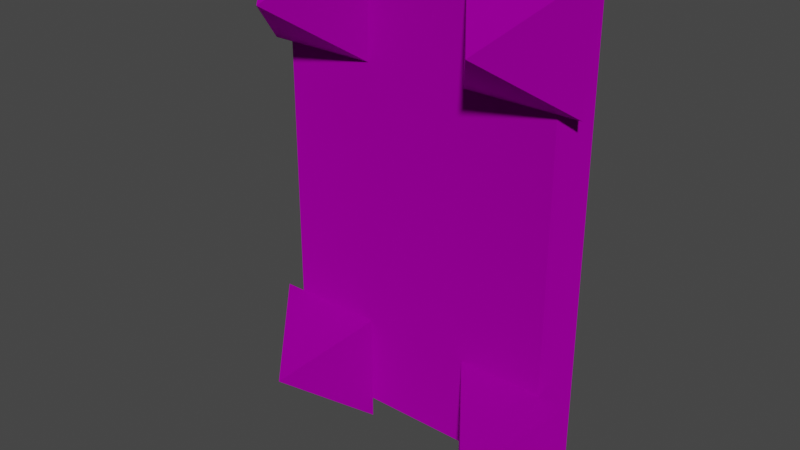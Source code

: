 # Source: spiked_02_x2.blend  (saved by Blender 3.4.6; exported with 4.5.12 LTS)
import bpy
from mathutils import Matrix  # noqa: F401  (used for matrix-valued properties, if any)

bpy.ops.wm.read_factory_settings(use_empty=True)
scene = bpy.context.scene
scene.name = 'Scene'

# ---- collections
col_collection = bpy.data.collections.new('Collection'); scene.collection.children.link(col_collection)
col_export = bpy.data.collections.new('Export'); scene.collection.children.link(col_export)

# ---- images (referenced by path relative to the original .blend; pixels are not part of the script)
import os
ASSET_DIR = os.environ.get("B2B_ASSET_DIR", "")  # directory of the original .blend (textures are referenced by path, not embedded)
HERE = os.path.dirname(os.path.abspath(__file__))  # packed textures are extracted next to this script under _unpacked/

def load_image(name, relpath, width, height, colorspace="sRGB"):
    """Load a texture the original file referenced (path relative to the .blend, or extracted next to this script)."""
    p = next((c for c in (os.path.join(HERE, relpath), os.path.join(ASSET_DIR, relpath)) if relpath and os.path.exists(c)), "")
    if p:
        img = bpy.data.images.load(p, check_existing=True)
        img.name = name
    else:  # same state as the original file: an image datablock whose file is absent (Cycles renders it pink)
        img = bpy.data.images.new(name, width, height)
        img.source = "FILE"
        img.filepath = "//" + (relpath or name)
    img.colorspace_settings.name = colorspace
    return img
img_terrace_plate_steel_giant_png = load_image('terrace_plate_steel_giant.png', 'terrace_plate_steel_giant.png', 1024, 1024, 'sRGB')
img_spike_steel_png = load_image('spike_steel.png', 'spike_steel.png', 1024, 1024, 'sRGB')

# ---- materials (node trees are filled in below, after node groups)
mat_dummymtl_rsrc_world_prop_clockworks_structural_terrace_plates_g = bpy.data.materials.new('dummymtl-rsrc.world.prop.clockworks.structural.terrace_plates.g')
mat_dummymtl_rsrc_world_prop_clockworks_structural_terrace_plates_g.use_backface_culling = True
mat_dummymtl_rsrc_world_prop_clockworks_structural_terrace_plates_g.use_transparent_shadow = False
mat_dummymtl_rsrc_world_prop_clockworks_structural_nut_n_bolt_s = bpy.data.materials.new('dummymtl-rsrc.world.prop.clockworks.structural.nut_n_bolt.s')
mat_dummymtl_rsrc_world_prop_clockworks_structural_nut_n_bolt_s.use_backface_culling = True
mat_dummymtl_rsrc_world_prop_clockworks_structural_nut_n_bolt_s.use_transparent_shadow = False

# ---- material node trees
mat_dummymtl_rsrc_world_prop_clockworks_structural_terrace_plates_g.use_nodes = True; mat_dummymtl_rsrc_world_prop_clockworks_structural_terrace_plates_g.node_tree.nodes.clear()
_N = mat_dummymtl_rsrc_world_prop_clockworks_structural_terrace_plates_g.node_tree.nodes; _L = mat_dummymtl_rsrc_world_prop_clockworks_structural_terrace_plates_g.node_tree.links
n0 = _N.new('ShaderNodeBsdfPrincipled'); n0.name = 'Principled BSDF'; n0.location = (10, 300)
n0.distribution = 'GGX'
n0.subsurface_method = 'RANDOM_WALK_SKIN'
n0.inputs[1].default_value = 1.0
n0.inputs[2].default_value = 1.0
n0.inputs[27].default_value = (0.0, 0.0, 0.0, 1.0)
n0.inputs[28].default_value = 1.0
n1 = _N.new('ShaderNodeOutputMaterial'); n1.name = 'Material Output'; n1.location = (320, 270)
n2 = _N.new('ShaderNodeTexImage'); n2.name = 'Image Texture'; n2.location = (-253, 193)
n2.image = img_terrace_plate_steel_giant_png
_L.new(n0.outputs[0], n1.inputs[0])
_L.new(n2.outputs[0], n0.inputs[0])
n1.is_active_output = True
mat_dummymtl_rsrc_world_prop_clockworks_structural_nut_n_bolt_s.use_nodes = True; mat_dummymtl_rsrc_world_prop_clockworks_structural_nut_n_bolt_s.node_tree.nodes.clear()
_N = mat_dummymtl_rsrc_world_prop_clockworks_structural_nut_n_bolt_s.node_tree.nodes; _L = mat_dummymtl_rsrc_world_prop_clockworks_structural_nut_n_bolt_s.node_tree.links
n0 = _N.new('ShaderNodeBsdfPrincipled'); n0.name = 'Principled BSDF'; n0.location = (10, 300)
n0.distribution = 'GGX'
n0.subsurface_method = 'RANDOM_WALK_SKIN'
n0.inputs[1].default_value = 1.0
n0.inputs[2].default_value = 1.0
n0.inputs[27].default_value = (0.0, 0.0, 0.0, 1.0)
n0.inputs[28].default_value = 1.0
n1 = _N.new('ShaderNodeOutputMaterial'); n1.name = 'Material Output'; n1.location = (320, 270)
n2 = _N.new('ShaderNodeTexImage'); n2.name = 'Image Texture'; n2.location = (-336, 203)
n2.image = img_spike_steel_png
_L.new(n0.outputs[0], n1.inputs[0])
_L.new(n2.outputs[0], n0.inputs[0])
n1.is_active_output = True

# ---- world
world_world = bpy.data.worlds.new('World'); scene.world = world_world
world_world.use_nodes = True; world_world.node_tree.nodes.clear()
_N = world_world.node_tree.nodes; _L = world_world.node_tree.links
n0 = _N.new('ShaderNodeOutputWorld'); n0.name = 'World Output'; n0.location = (300, 300)
n1 = _N.new('ShaderNodeBackground'); n1.name = 'Background'; n1.location = (10, 300)
n1.inputs[0].default_value = (0.05088, 0.05088, 0.05088, 1.0)
_L.new(n1.outputs[0], n0.inputs[0])
n0.is_active_output = True
world_world.color = (0.05088, 0.05088, 0.05088)
world_world.use_sun_shadow = False
world_world.sun_shadow_jitter_overblur = 0.0

# ---- meshes
me_rsrc_world_prop_clockworks_structural_terrace_plates_giant_plat = bpy.data.meshes.new('rsrc.world.prop.clockworks.structural.terrace_plates.giant_plat')
me_rsrc_world_prop_clockworks_structural_terrace_plates_giant_plat.from_pydata([(-1.05, 0.0, 6.557e-08), (-1.05, -3.0, -6.557e-08), (0.95, -3.0, -0.2), (-0.95, -3.0, -0.2), (1.05, 0.0, 6.557e-08), (-0.95, 0.0, -0.2), (0.95, 0.0, -0.2), (1.05, -3.0, -6.557e-08)], [], [(0, 1, 7), (7, 4, 0), (5, 6, 2), (2, 3, 5), (0, 4, 6), (6, 5, 0), (4, 7, 2), (2, 6, 4), (7, 1, 3), (3, 2, 7), (1, 0, 5), (5, 3, 1)])
_uv = me_rsrc_world_prop_clockworks_structural_terrace_plates_giant_plat.uv_layers.new(name='UVMap')
_uv.uv.foreach_set('vector', [0.8089, 0.055, 0.8089, 0.2425, 0.2839, 0.2425, 0.2839, 0.2425, 0.2839, 0.055, 0.8089, 0.055, 0.0, 0.272, 1.0, 0.272, 1.0, 0.5, 1.0, 0.5, 0.0, 0.5, 0.0, 0.272, 0.0, 0.032, 1.0, 0.032, 0.9524, 0.039, 0.9524, 0.039, 0.04762, 0.039, 0.0, 0.032, 0.0, 0.0, 1.0, 0.0, 1.0, 0.028, 1.0, 0.028, 0.0, 0.028, 0.0, 0.0, 1.0, 1.0, 0.0, 1.0, 0.0, 0.97, 0.0, 0.97, 1.0, 0.97, 1.0, 1.0, 0.0, 0.0, 1.0, 0.0, 1.0, 0.028, 1.0, 0.028, 0.0, 0.028, 0.0, 0.0])
me_rsrc_world_prop_clockworks_structural_terrace_plates_giant_plat.materials.append(mat_dummymtl_rsrc_world_prop_clockworks_structural_terrace_plates_g)
me_rsrc_world_prop_clockworks_structural_terrace_plates_giant_plat.update()
me_rsrc_world_prop_clockworks_structural_terrace_plates_giant_plat.normals_split_custom_set([tuple(v) for v in zip(*[iter([0.0, -4.371e-08, 1.0, 0.0, -4.371e-08, 1.0, 0.0, -4.371e-08, 1.0, 0.0, -4.371e-08, 1.0, 0.0, -4.371e-08, 1.0, 0.0, -4.371e-08, 1.0, 0.0, 0.0, -1.0, 0.0, 0.0, -1.0, 0.0, 0.0, -1.0, 0.0, 0.0, -1.0, 0.0, 0.0, -1.0, 0.0, 0.0, -1.0, 0.0, 1.0, 0.0, 0.0, 1.0, 0.0, 0.0, 1.0, 0.0, 0.0, 1.0, 0.0, 0.0, 1.0, 0.0, 0.0, 1.0, 0.0, 0.8944, 4.443e-08, -0.4472, 0.8944, 4.443e-08, -0.4472, 0.8944, 4.443e-08, -0.4472, 0.8944, 0.0, -0.4472, 0.8944, 0.0, -0.4472, 0.8944, 0.0, -0.4472, 0.0, -1.0, 8.515e-07, 0.0, -1.0, 8.515e-07, 0.0, -1.0, 8.515e-07, 0.0, -1.0, -1.569e-06, 0.0, -1.0, -1.569e-06, 0.0, -1.0, -1.569e-06, -0.8944, 4.443e-08, -0.4472, -0.8944, 4.443e-08, -0.4472, -0.8944, 4.443e-08, -0.4472, -0.8944, 0.0, -0.4472, -0.8944, 0.0, -0.4472, -0.8944, 0.0, -0.4472])] * 3)])
me_rsrc_world_prop_clockworks_structural_nut_n_bolt_spike_mesh = bpy.data.meshes.new('rsrc.world.prop.clockworks.structural.nut_n_bolt.spike-Mesh')
me_rsrc_world_prop_clockworks_structural_nut_n_bolt_spike_mesh.from_pydata([(0.375, 0.375, 0.0), (0.375, -0.375, 0.0), (0.0, 0.0, -0.5), (-0.375, -0.375, 0.0), (-0.375, 0.375, 0.0)], [], [(4, 0, 2), (0, 1, 2), (1, 3, 2), (3, 4, 2)])
_uv = me_rsrc_world_prop_clockworks_structural_nut_n_bolt_spike_mesh.uv_layers.new(name='UVMap')
_uv.uv.foreach_set('vector', [0.0001, 0.9999, 9.996e-05, 0.0001, 0.5, 0.5, 9.996e-05, 0.0001, 0.9999, 9.996e-05, 0.5, 0.5, 0.9999, 9.996e-05, 0.9999, 0.9999, 0.5, 0.5, 0.9999, 0.9999, 0.0001, 0.9999, 0.5, 0.5])
me_rsrc_world_prop_clockworks_structural_nut_n_bolt_spike_mesh.materials.append(mat_dummymtl_rsrc_world_prop_clockworks_structural_nut_n_bolt_s)
me_rsrc_world_prop_clockworks_structural_nut_n_bolt_spike_mesh.update()
me_rsrc_world_prop_clockworks_structural_nut_n_bolt_spike_mesh.normals_split_custom_set([tuple(v) for v in zip(*[iter([0.0, 0.8, -0.6, 0.0, 0.8, -0.6, 0.0, 0.8, -0.6, 0.8, 0.0, -0.6, 0.8, 0.0, -0.6, 0.8, 0.0, -0.6, 0.0, -0.8, -0.6, 0.0, -0.8, -0.6, 0.0, -0.8, -0.6, -0.8, 0.0, -0.6, -0.8, 0.0, -0.6, -0.8, 0.0, -0.6])] * 3)])

# ---- objects
ob_spiked_giant_01_x2_meshnodes__flat_02units = bpy.data.objects.new('spiked.giant_01_x2-MeshNodes["flat_02units"]', me_rsrc_world_prop_clockworks_structural_terrace_plates_giant_plat)
ob_spiked_giant_01_x2_nodes__node04 = bpy.data.objects.new('spiked.giant_01_x2-Nodes["node04"]', None)
ob_nut_n_bolt_spike_meshnodes__spike = bpy.data.objects.new('nut_n_bolt.spike-MeshNodes["spike"]', me_rsrc_world_prop_clockworks_structural_nut_n_bolt_spike_mesh)
ob_spiked_giant_01_x2_nodes__node02 = bpy.data.objects.new('spiked.giant_01_x2-Nodes["node02"]', None)
ob_nut_n_bolt_spike_meshnodes__spike___001 = bpy.data.objects.new('nut_n_bolt.spike-MeshNodes["spike"].001', me_rsrc_world_prop_clockworks_structural_nut_n_bolt_spike_mesh)
ob_spiked_giant_01_x2_nodes__node03 = bpy.data.objects.new('spiked.giant_01_x2-Nodes["node03"]', None)
ob_nut_n_bolt_spike_meshnodes__spike___002 = bpy.data.objects.new('nut_n_bolt.spike-MeshNodes["spike"].002', me_rsrc_world_prop_clockworks_structural_nut_n_bolt_spike_mesh)
ob_spiked_giant_01_x2_nodes__node01 = bpy.data.objects.new('spiked.giant_01_x2-Nodes["node01"]', None)
ob_nut_n_bolt_spike_meshnodes__spike___003 = bpy.data.objects.new('nut_n_bolt.spike-MeshNodes["spike"].003', me_rsrc_world_prop_clockworks_structural_nut_n_bolt_spike_mesh)

# ---- transforms, parenting, visibility, modifiers, constraints
ob_spiked_giant_01_x2_meshnodes__flat_02units.location = (0.0, 0.0, 0.0)
ob_spiked_giant_01_x2_meshnodes__flat_02units.rotation_mode = 'QUATERNION'
ob_spiked_giant_01_x2_meshnodes__flat_02units.rotation_quaternion = (0.7071, -0.7071, -1.57e-16, -9.358e-24)
ob_spiked_giant_01_x2_nodes__node04.location = (0.764, -0.2, 0.234)
ob_spiked_giant_01_x2_nodes__node04.rotation_mode = 'QUATERNION'
ob_spiked_giant_01_x2_nodes__node04.rotation_quaternion = (0.7071, -0.7071, -1.57e-16, -9.358e-24)
ob_spiked_giant_01_x2_nodes__node04.empty_display_size = 0.001
ob_nut_n_bolt_spike_meshnodes__spike.parent = ob_spiked_giant_01_x2_nodes__node04
ob_nut_n_bolt_spike_meshnodes__spike.location = (0.0, 0.0, 0.0)
ob_nut_n_bolt_spike_meshnodes__spike.rotation_mode = 'QUATERNION'
ob_nut_n_bolt_spike_meshnodes__spike.rotation_quaternion = (1.0, 0.0, 0.0, 0.0)
ob_spiked_giant_01_x2_nodes__node02.location = (0.724, -0.2, 2.736)
ob_spiked_giant_01_x2_nodes__node02.rotation_mode = 'QUATERNION'
ob_spiked_giant_01_x2_nodes__node02.rotation_quaternion = (0.7071, -0.7071, -1.57e-16, -9.358e-24)
ob_spiked_giant_01_x2_nodes__node02.empty_display_size = 0.001
ob_nut_n_bolt_spike_meshnodes__spike___001.parent = ob_spiked_giant_01_x2_nodes__node02
ob_nut_n_bolt_spike_meshnodes__spike___001.location = (0.0, 0.0, 0.0)
ob_nut_n_bolt_spike_meshnodes__spike___001.rotation_mode = 'QUATERNION'
ob_nut_n_bolt_spike_meshnodes__spike___001.rotation_quaternion = (1.0, 0.0, 0.0, 0.0)
ob_spiked_giant_01_x2_nodes__node03.location = (-0.71, -0.2, 0.234)
ob_spiked_giant_01_x2_nodes__node03.rotation_mode = 'QUATERNION'
ob_spiked_giant_01_x2_nodes__node03.rotation_quaternion = (0.7071, -0.7071, -1.57e-16, -9.358e-24)
ob_spiked_giant_01_x2_nodes__node03.empty_display_size = 0.001
ob_nut_n_bolt_spike_meshnodes__spike___002.parent = ob_spiked_giant_01_x2_nodes__node03
ob_nut_n_bolt_spike_meshnodes__spike___002.location = (0.0, 0.0, 0.0)
ob_nut_n_bolt_spike_meshnodes__spike___002.rotation_mode = 'QUATERNION'
ob_nut_n_bolt_spike_meshnodes__spike___002.rotation_quaternion = (1.0, 0.0, 0.0, 0.0)
ob_spiked_giant_01_x2_nodes__node01.location = (-0.71, -0.2, 2.736)
ob_spiked_giant_01_x2_nodes__node01.rotation_mode = 'QUATERNION'
ob_spiked_giant_01_x2_nodes__node01.rotation_quaternion = (0.7071, -0.7071, -1.57e-16, -9.358e-24)
ob_spiked_giant_01_x2_nodes__node01.empty_display_size = 0.001
ob_nut_n_bolt_spike_meshnodes__spike___003.parent = ob_spiked_giant_01_x2_nodes__node01
ob_nut_n_bolt_spike_meshnodes__spike___003.location = (0.0, 0.0, 0.0)
ob_nut_n_bolt_spike_meshnodes__spike___003.rotation_mode = 'QUATERNION'
ob_nut_n_bolt_spike_meshnodes__spike___003.rotation_quaternion = (1.0, 0.0, 0.0, 0.0)

# ---- collection membership
scene.collection.objects.link(ob_spiked_giant_01_x2_meshnodes__flat_02units)
scene.collection.objects.link(ob_spiked_giant_01_x2_nodes__node04)
scene.collection.objects.link(ob_nut_n_bolt_spike_meshnodes__spike)
scene.collection.objects.link(ob_spiked_giant_01_x2_nodes__node02)
scene.collection.objects.link(ob_nut_n_bolt_spike_meshnodes__spike___001)
scene.collection.objects.link(ob_spiked_giant_01_x2_nodes__node03)
scene.collection.objects.link(ob_nut_n_bolt_spike_meshnodes__spike___002)
scene.collection.objects.link(ob_spiked_giant_01_x2_nodes__node01)
scene.collection.objects.link(ob_nut_n_bolt_spike_meshnodes__spike___003)

# ---- scene / render settings (as saved in the file)
scene.frame_start = 1; scene.frame_end = 250; scene.frame_set(1)
scene.render.engine = 'BLENDER_EEVEE_NEXT'
scene.cycles.sampling_pattern = 'TABULATED_SOBOL'
scene.cycles.use_light_tree = False
scene.view_settings.view_transform = 'Filmic'
bpy.context.view_layer.update()

# ---- added for rendering (the .blend has no active camera and no usable light): camera, sun
cam_auto = bpy.data.cameras.new('AutoCamera')
cam_auto.lens = 50.0
cam_auto.sensor_width = 36.0
cam_auto.clip_end = 1000.0
ob_auto_camera = bpy.data.objects.new('AutoCamera', cam_auto)
scene.collection.objects.link(ob_auto_camera)
ob_auto_camera.location = (3.72925, -4.79269, 4.4468)
ob_auto_camera.rotation_euler = (1.09748, -7.21219e-08, 0.694738)
scene.camera = ob_auto_camera
light_auto_sun = bpy.data.lights.new('AutoSun', 'SUN')
light_auto_sun.energy = 3.0
light_auto_sun.angle = 0.0523599
ob_auto_sun = bpy.data.objects.new('AutoSun', light_auto_sun)
scene.collection.objects.link(ob_auto_sun)
ob_auto_sun.rotation_euler = (0.872665, 0.174533, 0.523599)
bpy.context.view_layer.update()
